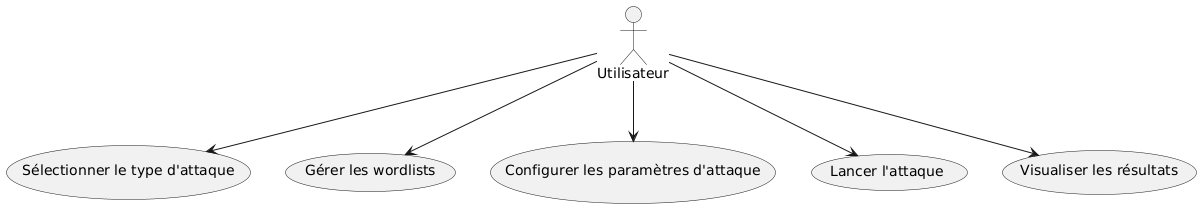

The diagram above was rendered by PlantUML. Its source (embedded in the PNG):
@startuml
actor "Utilisateur" as Utilisateur

usecase "Sélectionner le type d'attaque" as UC1
usecase "Gérer les wordlists" as UC2
usecase "Configurer les paramètres d'attaque" as UC3
usecase "Lancer l'attaque" as UC4
usecase "Visualiser les résultats" as UC5

Utilisateur --> UC1
Utilisateur --> UC2
Utilisateur --> UC3
Utilisateur --> UC4
Utilisateur --> UC5
@enduml